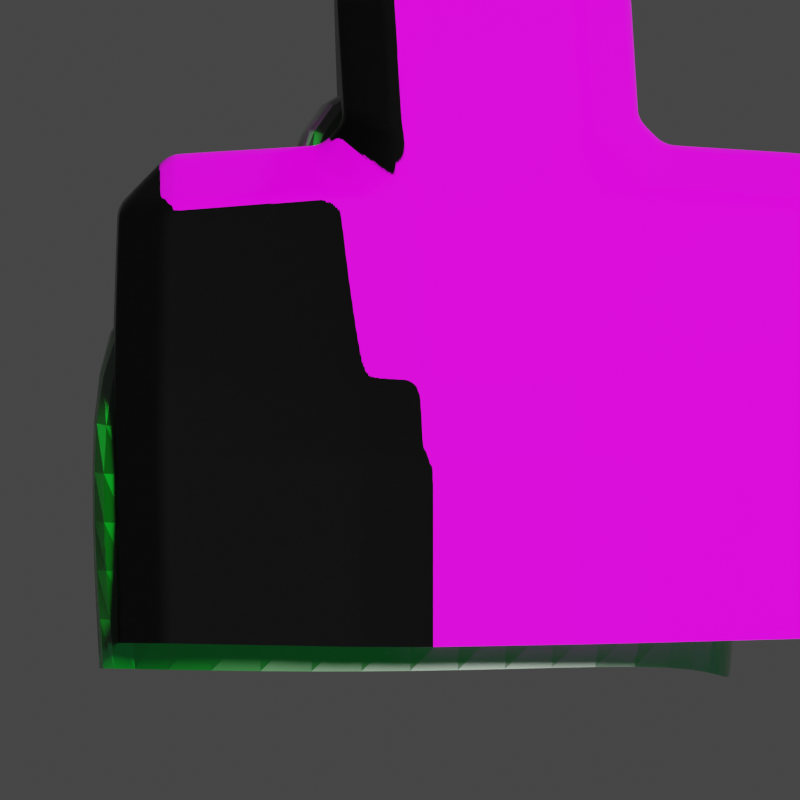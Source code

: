 # Source: terrain_forest_014_00.blend  (saved by Blender 2.83.18; exported with 4.5.12 LTS)
import bpy
from mathutils import Matrix  # noqa: F401  (used for matrix-valued properties, if any)

bpy.ops.wm.read_factory_settings(use_empty=True)
scene = bpy.context.scene
scene.name = 'Scene'

# ---- collections
col_collection = bpy.data.collections.new('Collection'); scene.collection.children.link(col_collection)

# ---- images (referenced by path relative to the original .blend; pixels are not part of the script)
import os
ASSET_DIR = os.environ.get("B2B_ASSET_DIR", "")  # directory of the original .blend (textures are referenced by path, not embedded)
HERE = os.path.dirname(os.path.abspath(__file__))  # packed textures are extracted next to this script under _unpacked/

def load_image(name, relpath, width, height, colorspace="sRGB"):
    """Load a texture the original file referenced (path relative to the .blend, or extracted next to this script)."""
    p = next((c for c in (os.path.join(HERE, relpath), os.path.join(ASSET_DIR, relpath)) if relpath and os.path.exists(c)), "")
    if p:
        img = bpy.data.images.load(p, check_existing=True)
        img.name = name
    else:  # same state as the original file: an image datablock whose file is absent (Cycles renders it pink)
        img = bpy.data.images.new(name, width, height)
        img.source = "FILE"
        img.filepath = "//" + (relpath or name)
    img.colorspace_settings.name = colorspace
    return img
img_mossy_rock_diff_1k_png = load_image('mossy_rock_diff_1k.png', 'mossy_rock_diff_1k.png', 1024, 1024, 'sRGB')
img_mossy_rock_nor_1k_png = load_image('mossy_rock_nor_1k.png', 'mossy_rock_nor_1k.png', 1024, 1024, 'sRGB')
img_mossy_rock_rough_1k_png = load_image('mossy_rock_rough_1k.png', 'mossy_rock_rough_1k.png', 1024, 1024, 'sRGB')
img_mossy_rock_disp_1k_png = load_image('mossy_rock_disp_1k.png', 'mossy_rock_disp_1k.png', 1024, 1024, 'sRGB')

# ---- materials (node trees are filled in below, after node groups)
mat_material_001 = bpy.data.materials.new('Material.001')
mat_material_001.displacement_method = 'BOTH'
mat_material = bpy.data.materials.new('Material')
mat_material.alpha_threshold = 0.0
mat_material.line_color = (0.0, 0.0, 0.0, 1.0)

# ---- material node trees
mat_material_001.use_nodes = True; mat_material_001.node_tree.nodes.clear()
_N = mat_material_001.node_tree.nodes; _L = mat_material_001.node_tree.links
n0 = _N.new('ShaderNodeOutputMaterial'); n0.name = 'Material Output'; n0.location = (300, 300)
n1 = _N.new('ShaderNodeBsdfPrincipled'); n1.name = 'Principled BSDF'; n1.location = (-93, 294)
n1.distribution = 'GGX'
n1.subsurface_method = 'BURLEY'
n1.inputs[3].default_value = 1.45
n1.inputs[27].default_value = (0.0, 0.0, 0.0, 1.0)
n1.inputs[28].default_value = 1.0
n2 = _N.new('ShaderNodeTexImage'); n2.name = 'Image Texture'; n2.location = (-490, 244)
n2.hide = True
n2.image = img_mossy_rock_diff_1k_png
n3 = _N.new('ShaderNodeTexImage'); n3.name = 'Image Texture.002'; n3.location = (-512, 181)
n3.hide = True
n3.image = img_mossy_rock_nor_1k_png
n4 = _N.new('ShaderNodeTexImage'); n4.name = 'Image Texture.003'; n4.location = (-524, 121)
n4.hide = True
n4.image = img_mossy_rock_rough_1k_png
n5 = _N.new('ShaderNodeTexImage'); n5.name = 'Image Texture.001'; n5.location = (226, 122)
n5.hide = True
n5.image = img_mossy_rock_disp_1k_png
_L.new(n1.outputs[0], n0.inputs[0])
_L.new(n2.outputs[0], n1.inputs[0])
_L.new(n5.outputs[0], n0.inputs[2])
_L.new(n3.outputs[0], n1.inputs[5])
_L.new(n4.outputs[0], n1.inputs[2])
n0.is_active_output = True
mat_material.use_nodes = True; mat_material.node_tree.nodes.clear()
_N = mat_material.node_tree.nodes; _L = mat_material.node_tree.links
n0 = _N.new('ShaderNodeOutputMaterial'); n0.name = 'Material Output'; n0.location = (300, 300)
n1 = _N.new('ShaderNodeBsdfHairPrincipled'); n1.name = 'Principled Hair BSDF'; n1.location = (-123, 278)
n1.inputs[0].default_value = (0.0, 0.1003, 0.002219, 1.0)
n1.inputs[6].default_value = 0.3318
_L.new(n1.outputs[0], n0.inputs[0])
n0.is_active_output = True

# ---- world
world_world = bpy.data.worlds.new('World'); scene.world = world_world
world_world.use_nodes = True; world_world.node_tree.nodes.clear()
_N = world_world.node_tree.nodes; _L = world_world.node_tree.links
n0 = _N.new('ShaderNodeOutputWorld'); n0.name = 'World Output'; n0.location = (300, 300)
n1 = _N.new('ShaderNodeBackground'); n1.name = 'Background'; n1.location = (10, 300)
n1.inputs[0].default_value = (0.05088, 0.05088, 0.05088, 1.0)
_L.new(n1.outputs[0], n0.inputs[0])
n0.is_active_output = True
world_world.color = (0.05088, 0.05088, 0.05088)
world_world.use_sun_shadow = False
world_world.sun_shadow_jitter_overblur = 0.0
world_world.light_settings.ao_factor = 0.6131

# ---- cameras
cam_camera = bpy.data.cameras.new('Camera')
cam_camera.type = 'ORTHO'
cam_camera.clip_end = 100.0
cam_camera.ortho_scale = 7.2

# ---- lights
light_light = bpy.data.lights.new('Light', 'SUN')
light_light.transmission_factor = 0.0
light_light.angle = 0.1993
light_light.shadow_soft_size = 0.1
light_light.shadow_cascade_max_distance = 1000.0

# ---- meshes
me_cube = bpy.data.meshes.new('Cube')
me_cube.from_pydata([(-1.029, -1.199, -0.2823), (-1.126, -0.9508, 1.547), (1.217, -1.062, -0.2835), (1.068, -0.9919, 1.583), (-0.7994, -1.389, -2.642), (1.165, -1.309, -2.605), (-3.054, -0.972, -0.4595), (-3.095, -0.9734, -2.513), (3.139, -1.019, -0.4536), (3.127, -0.935, -2.519), (-0.7994, -1.389, -4.656), (1.165, -1.309, -4.62), (-3.051, -0.9808, -4.609), (3.091, -0.9494, -4.563), (-1.056, 0.9789, -0.4151), (-1.126, 1.028, 1.547), (1.191, 1.117, -0.4163), (1.068, 0.987, 1.583), (-3.054, 1.007, -0.4595), (-3.095, 1.005, -2.513), (3.139, 0.9597, -0.4536), (3.127, 1.044, -2.519), (-3.051, 0.9981, -4.609), (3.091, 1.029, -4.563)], [], [(2, 3, 1, 0), (2, 0, 4, 5), (4, 0, 6, 7), (2, 5, 9, 8), (9, 5, 11, 13), (4, 7, 12, 10), (5, 4, 10, 11), (1, 3, 17, 15), (8, 9, 21, 20), (0, 1, 15, 14), (7, 6, 18, 19), (2, 8, 20, 16), (3, 2, 16, 17), (12, 7, 19, 22), (6, 0, 14, 18), (9, 13, 23, 21)])
_uv = me_cube.uv_layers.new(name='UVMap')
_uv.uv.foreach_set('vector', [0.1565, 0.807, -0.1435, 0.6318, -0.2035, 0.3751, 0.1925, 0.2153, 0.1565, 0.807, 0.1925, 0.2153, 0.7856, 0.2946, 0.7577, 0.7656, 0.7856, 0.2946, 0.1925, 0.2153, 0.3574, -0.2308, 0.7643, -0.2444, 0.1565, 0.807, 0.7577, 0.7656, 0.7003, 1.248, 0.3437, 1.151, 0.7003, 1.248, 0.7577, 0.7656, 1.255, 0.8093, 1.184, 1.315, 0.7856, 0.2946, 0.7643, -0.2444, 1.287, -0.2664, 1.287, 0.312, 0.7577, 0.7656, 0.7856, 0.2946, 1.287, 0.312, 1.255, 0.8093, -0.2035, 0.3751, -0.1435, 0.6318, -0.5145, 0.8218, -0.5732, 0.2705, 0.3437, 1.151, 0.7003, 1.248, 0.5717, 1.679, 0.1153, 1.48, 0.1925, 0.2153, -0.2035, 0.3751, -0.5732, 0.2705, -0.285, -0.2132, 0.7643, -0.2444, 0.3574, -0.2308, 0.1436, -0.6012, 0.6856, -0.7552, 0.1565, 0.807, 0.3437, 1.151, 0.1153, 1.48, -0.22, 1.181, -0.1435, 0.6318, 0.1565, 0.807, -0.22, 1.181, -0.5145, 0.8218, 1.287, -0.2664, 0.7643, -0.2444, 0.6856, -0.7552, 1.251, -0.8036, 0.3574, -0.2308, 0.1925, 0.2153, -0.285, -0.2132, 0.1436, -0.6012, 0.7003, 1.248, 1.184, 1.315, 1.075, 1.804, 0.5717, 1.679])
me_cube.materials.append(mat_material_001)
me_cube.use_remesh_fix_poles = True
me_cube.use_remesh_preserve_attributes = False
me_cube.use_mirror_vertex_groups = False
me_cube.update()
me_cube_002 = bpy.data.meshes.new('Cube.002')
me_cube_002.from_pydata([(-1.04, -1.231, -0.2625), (-0.9074, -0.8375, 1.622), (1.276, -1.089, -0.2637), (0.9833, -0.8729, 1.653), (-0.6803, -1.723, -2.647), (1.222, -1.344, -2.657), (-2.96, -1.058, -0.6909), (-3.418, -1.268, -2.682), (3.084, -1.051, -0.6612), (3.748, -0.7212, -2.68), (-0.8028, -1.426, -4.771), (1.222, -1.344, -4.734), (-3.124, -1.005, -4.722), (3.207, -0.9728, -4.675), (-1.067, 1.015, -0.3993), (-1.14, 1.065, 1.623), (1.249, 1.157, -0.4006), (1.122, 1.023, 1.66), (-3.162, 0.9631, -0.6293), (-3.169, 1.042, -2.562), (3.287, 0.9895, -0.4977), (3.791, 0.9262, -2.801), (-3.124, 1.035, -4.722), (3.608, 1.455, -4.777), (-1.024, 0.114, 1.622), (1.053, 0.07511, 1.656), (3.519, 0.1463, -0.6303), (3.725, 0.3617, -2.728), (-1.04, 0.01536, -0.1868), (-3.169, 0.02228, -2.562), (-3.138, 0.055, -0.3805), (1.262, 0.03408, -0.3321), (-3.124, 0.01472, -4.722), (3.644, 0.4633, -4.857)], [], [(2, 3, 1, 0), (2, 0, 4, 5), (4, 0, 6, 7), (2, 5, 9, 8), (9, 5, 11, 13), (4, 7, 12, 10), (5, 4, 10, 11), (24, 25, 17, 15), (26, 27, 21, 20), (28, 24, 15, 14), (29, 30, 18, 19), (31, 26, 20, 16), (25, 31, 16, 17), (32, 29, 19, 22), (30, 28, 14, 18), (27, 33, 23, 21), (9, 13, 33, 27), (6, 0, 28, 30), (12, 7, 29, 32), (3, 2, 31, 25), (2, 8, 26, 31), (7, 6, 30, 29), (0, 1, 24, 28), (8, 9, 27, 26), (1, 3, 25, 24)])
_uv = me_cube_002.uv_layers.new(name='UVMap')
_uv.uv.foreach_set('vector', [0.1565, 0.807, -0.1435, 0.6318, -0.2035, 0.3751, 0.1925, 0.2153, 0.1565, 0.807, 0.1925, 0.2153, 0.7856, 0.2946, 0.7577, 0.7656, 0.7856, 0.2946, 0.1925, 0.2153, 0.3574, -0.2308, 0.7643, -0.2444, 0.1565, 0.807, 0.7577, 0.7656, 0.7003, 1.248, 0.3437, 1.151, 0.7003, 1.248, 0.7577, 0.7656, 1.255, 0.8093, 1.184, 1.315, 0.7856, 0.2946, 0.7643, -0.2444, 1.287, -0.2664, 1.287, 0.312, 0.7577, 0.7656, 0.7856, 0.2946, 1.287, 0.312, 1.255, 0.8093, -0.3883, 0.3228, -0.329, 0.7268, -0.5145, 0.8218, -0.5732, 0.2705, 0.2295, 1.316, 0.636, 1.463, 0.5717, 1.679, 0.1153, 1.48, -0.0462, 0.00107, -0.3883, 0.3228, -0.5732, 0.2705, -0.285, -0.2132, 0.725, -0.4998, 0.2505, -0.416, 0.1436, -0.6012, 0.6856, -0.7552, -0.03174, 0.9939, 0.2295, 1.316, 0.1153, 1.48, -0.22, 1.181, -0.329, 0.7268, -0.03174, 0.9939, -0.22, 1.181, -0.5145, 0.8218, 1.269, -0.535, 0.725, -0.4998, 0.6856, -0.7552, 1.251, -0.8036, 0.2505, -0.416, -0.0462, 0.00107, -0.285, -0.2132, 0.1436, -0.6012, 0.636, 1.463, 1.129, 1.559, 1.075, 1.804, 0.5717, 1.679, 0.7003, 1.248, 1.184, 1.315, 1.129, 1.559, 0.636, 1.463, 0.3574, -0.2308, 0.1925, 0.2153, -0.0462, 0.00107, 0.2505, -0.416, 1.287, -0.2664, 0.7643, -0.2444, 0.725, -0.4998, 1.269, -0.535, -0.1435, 0.6318, 0.1565, 0.807, -0.03174, 0.9939, -0.329, 0.7268, 0.1565, 0.807, 0.3437, 1.151, 0.2295, 1.316, -0.03174, 0.9939, 0.7643, -0.2444, 0.3574, -0.2308, 0.2505, -0.416, 0.725, -0.4998, 0.1925, 0.2153, -0.2035, 0.3751, -0.3883, 0.3228, -0.0462, 0.00107, 0.3437, 1.151, 0.7003, 1.248, 0.636, 1.463, 0.2295, 1.316, -0.2035, 0.3751, -0.1435, 0.6318, -0.329, 0.7268, -0.3883, 0.3228])
me_cube_002.materials.append(mat_material)
me_cube_002.use_remesh_fix_poles = True
me_cube_002.use_remesh_preserve_attributes = False
me_cube_002.use_mirror_vertex_groups = False
me_cube_002.update()

# ---- objects
ob_light = bpy.data.objects.new('Light', light_light)
ob_camera = bpy.data.objects.new('Camera', cam_camera)
ob_cube = bpy.data.objects.new('Cube', me_cube)
ob_cube_002 = bpy.data.objects.new('Cube.002', me_cube_002)

# ---- transforms, parenting, visibility, modifiers, constraints
ob_light.location = (5.197, -13.9, 5.507)
ob_light.rotation_euler = (1.253, -0.2107, 0.5055)
ob_light.lock_rotations_4d = False
ob_light.empty_display_type = 'ARROWS'
ob_light.color = (0.0, 0.0, 0.0, 0.0)
ob_light.lineart.crease_threshold = 0.0
ob_camera.location = (0.0, -15.0, 0.0)
ob_camera.rotation_euler = (1.571, 0.0, 0.0)
ob_camera.lock_rotations_4d = False
ob_camera.empty_display_type = 'ARROWS'
ob_camera.color = (0.0, 0.0, 0.0, 0.0)
ob_camera.display_type = 'WIRE'
ob_camera.lineart.crease_threshold = 0.0
ob_cube.location = (-0.25, 0.0, 1.43)
ob_cube.lineart.crease_threshold = 0.0
_m = ob_cube.modifiers.new('Bevel', 'BEVEL')
_m.width = 0.32
_m.width_pct = 0.32
_m.limit_method = 'NONE'
_m = ob_cube.modifiers.new('Displace', 'DISPLACE')
_m.mid_level = 0.4947
_m.strength = 0.5
_m = ob_cube.modifiers.new('Bevel.001', 'BEVEL')
_m.segments = 4
_m.limit_method = 'NONE'
_m = ob_cube.modifiers.new('Subdivision', 'SUBSURF')
_m.uv_smooth = 'PRESERVE_CORNERS'
_m.levels = 3
_m.render_levels = 4
ob_cube_002.location = (-0.07872, 0.1135, 1.565)
ob_cube_002.scale = (0.8421, 0.8421, 0.8421)
ob_cube_002.lineart.crease_threshold = 0.0
_m = ob_cube_002.modifiers.new('Subdivision', 'SUBSURF')
_m.uv_smooth = 'PRESERVE_CORNERS'
_m = ob_cube_002.modifiers.new('ParticleSettings', 'PARTICLE_SYSTEM')

# ---- collection membership
col_collection.objects.link(ob_light)
col_collection.objects.link(ob_camera)
col_collection.objects.link(ob_cube)
col_collection.objects.link(ob_cube_002)

# ---- scene / render settings (as saved in the file)
scene.camera = ob_camera
scene.frame_start = 1; scene.frame_end = 250; scene.frame_set(1)
scene.render.engine = 'CYCLES'
scene.render.resolution_x = 256
scene.render.resolution_y = 256
scene.render.film_transparent = True
scene.cycles.feature_set = 'EXPERIMENTAL'
scene.cycles.use_denoising = False
scene.cycles.samples = 128
scene.cycles.sampling_pattern = 'TABULATED_SOBOL'
scene.cycles.use_adaptive_sampling = False
scene.cycles.use_light_tree = False
scene.view_settings.view_transform = 'Filmic'
bpy.context.view_layer.update()
